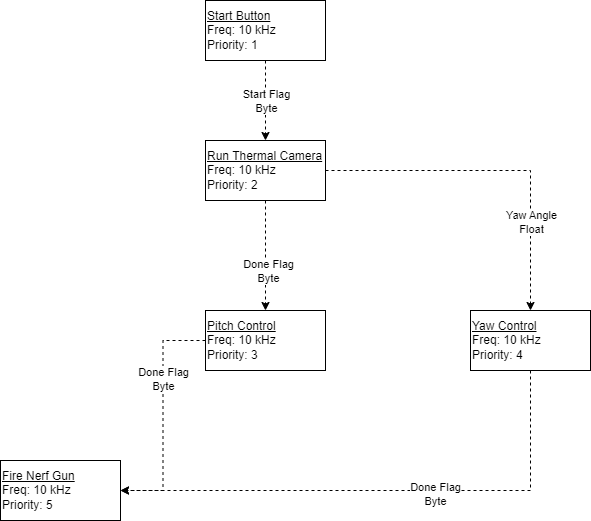

The diagram above was exported from draw.io. Its source (the exported page's mxGraphModel, read from the mxfile embedded in the PNG):
<mxGraphModel dx="1434" dy="1896" grid="1" gridSize="10" guides="1" tooltips="1" connect="1" arrows="1" fold="1" page="1" pageScale="1" pageWidth="850" pageHeight="1100" math="0" shadow="0">
  <root>
    <mxCell id="0" />
    <mxCell id="1" parent="0" />
    <mxCell id="3iD93Z7C9jDy4kNKwtQU-49" value="" style="edgeStyle=orthogonalEdgeStyle;rounded=0;orthogonalLoop=1;jettySize=auto;html=1;dashed=1;" parent="1" source="3iD93Z7C9jDy4kNKwtQU-43" target="3iD93Z7C9jDy4kNKwtQU-45" edge="1">
      <mxGeometry relative="1" as="geometry" />
    </mxCell>
    <mxCell id="3iD93Z7C9jDy4kNKwtQU-56" value="Done Flag&lt;br&gt;Byte" style="edgeLabel;html=1;align=center;verticalAlign=middle;resizable=0;points=[];" parent="3iD93Z7C9jDy4kNKwtQU-49" vertex="1" connectable="0">
      <mxGeometry x="0.27" y="2" relative="1" as="geometry">
        <mxPoint as="offset" />
      </mxGeometry>
    </mxCell>
    <mxCell id="3iD93Z7C9jDy4kNKwtQU-50" style="edgeStyle=orthogonalEdgeStyle;rounded=0;orthogonalLoop=1;jettySize=auto;html=1;entryX=0.5;entryY=0;entryDx=0;entryDy=0;dashed=1;" parent="1" source="3iD93Z7C9jDy4kNKwtQU-43" target="3iD93Z7C9jDy4kNKwtQU-44" edge="1">
      <mxGeometry relative="1" as="geometry" />
    </mxCell>
    <mxCell id="3iD93Z7C9jDy4kNKwtQU-57" value="Yaw Angle&lt;br&gt;Float" style="edgeLabel;html=1;align=center;verticalAlign=middle;resizable=0;points=[];" parent="3iD93Z7C9jDy4kNKwtQU-50" vertex="1" connectable="0">
      <mxGeometry x="0.4776" relative="1" as="geometry">
        <mxPoint y="1" as="offset" />
      </mxGeometry>
    </mxCell>
    <mxCell id="3iD93Z7C9jDy4kNKwtQU-43" value="&lt;u style=&quot;&quot;&gt;Run Thermal Camera&lt;/u&gt;&lt;br style=&quot;&quot;&gt;&lt;span style=&quot;&quot;&gt;Freq: 10 kHz&lt;/span&gt;&lt;br style=&quot;&quot;&gt;&lt;span style=&quot;&quot;&gt;Priority: 2&lt;/span&gt;" style="rounded=0;whiteSpace=wrap;html=1;align=left;" parent="1" vertex="1">
      <mxGeometry x="365" y="90" width="120" height="60" as="geometry" />
    </mxCell>
    <mxCell id="3iD93Z7C9jDy4kNKwtQU-53" style="edgeStyle=orthogonalEdgeStyle;rounded=0;orthogonalLoop=1;jettySize=auto;html=1;entryX=1;entryY=0.5;entryDx=0;entryDy=0;dashed=1;" parent="1" source="3iD93Z7C9jDy4kNKwtQU-44" target="3iD93Z7C9jDy4kNKwtQU-46" edge="1">
      <mxGeometry relative="1" as="geometry">
        <Array as="points">
          <mxPoint x="690" y="440" />
        </Array>
      </mxGeometry>
    </mxCell>
    <mxCell id="3iD93Z7C9jDy4kNKwtQU-55" value="Done Flag&lt;br&gt;Byte" style="edgeLabel;html=1;align=center;verticalAlign=middle;resizable=0;points=[];" parent="3iD93Z7C9jDy4kNKwtQU-53" vertex="1" connectable="0">
      <mxGeometry x="-0.1849" y="3" relative="1" as="geometry">
        <mxPoint as="offset" />
      </mxGeometry>
    </mxCell>
    <mxCell id="3iD93Z7C9jDy4kNKwtQU-44" value="&lt;u&gt;Yaw Control&lt;/u&gt;&lt;br style=&quot;&quot;&gt;&lt;span style=&quot;&quot;&gt;Freq: 10 kHz&lt;/span&gt;&lt;br style=&quot;&quot;&gt;&lt;span style=&quot;&quot;&gt;Priority: 4&lt;/span&gt;" style="rounded=0;whiteSpace=wrap;html=1;align=left;" parent="1" vertex="1">
      <mxGeometry x="630" y="260" width="120" height="60" as="geometry" />
    </mxCell>
    <mxCell id="3iD93Z7C9jDy4kNKwtQU-52" style="edgeStyle=orthogonalEdgeStyle;rounded=0;orthogonalLoop=1;jettySize=auto;html=1;entryX=1;entryY=0.5;entryDx=0;entryDy=0;dashed=1;" parent="1" source="3iD93Z7C9jDy4kNKwtQU-45" target="3iD93Z7C9jDy4kNKwtQU-46" edge="1">
      <mxGeometry relative="1" as="geometry" />
    </mxCell>
    <mxCell id="3iD93Z7C9jDy4kNKwtQU-54" value="Done Flag&lt;br&gt;Byte" style="edgeLabel;html=1;align=center;verticalAlign=middle;resizable=0;points=[];" parent="3iD93Z7C9jDy4kNKwtQU-52" vertex="1" connectable="0">
      <mxGeometry x="-0.3106" relative="1" as="geometry">
        <mxPoint as="offset" />
      </mxGeometry>
    </mxCell>
    <mxCell id="3iD93Z7C9jDy4kNKwtQU-45" value="&lt;u&gt;Pitch Control&lt;/u&gt;&lt;br style=&quot;&quot;&gt;&lt;span style=&quot;&quot;&gt;Freq: 10 kHz&lt;/span&gt;&lt;br style=&quot;&quot;&gt;&lt;span style=&quot;&quot;&gt;Priority: 3&lt;/span&gt;" style="rounded=0;whiteSpace=wrap;html=1;align=left;" parent="1" vertex="1">
      <mxGeometry x="365" y="260" width="120" height="60" as="geometry" />
    </mxCell>
    <mxCell id="3iD93Z7C9jDy4kNKwtQU-46" value="&lt;u&gt;Fire Nerf Gun&lt;/u&gt;&lt;br style=&quot;&quot;&gt;&lt;span style=&quot;&quot;&gt;Freq: 10 kHz&lt;/span&gt;&lt;br style=&quot;&quot;&gt;&lt;span style=&quot;&quot;&gt;Priority: 5&lt;/span&gt;" style="rounded=0;whiteSpace=wrap;html=1;align=left;" parent="1" vertex="1">
      <mxGeometry x="160" y="410" width="120" height="60" as="geometry" />
    </mxCell>
    <mxCell id="i9RCWkxVTAHHV1rewMXM-3" value="" style="edgeStyle=orthogonalEdgeStyle;rounded=0;orthogonalLoop=1;jettySize=auto;html=1;dashed=1;" parent="1" source="i9RCWkxVTAHHV1rewMXM-2" target="3iD93Z7C9jDy4kNKwtQU-43" edge="1">
      <mxGeometry relative="1" as="geometry" />
    </mxCell>
    <mxCell id="i9RCWkxVTAHHV1rewMXM-2" value="&lt;u&gt;Start Button&lt;/u&gt;&lt;br style=&quot;&quot;&gt;&lt;span style=&quot;&quot;&gt;Freq: 10 kHz&lt;/span&gt;&lt;br style=&quot;&quot;&gt;&lt;span style=&quot;&quot;&gt;Priority: 1&lt;/span&gt;" style="rounded=0;whiteSpace=wrap;html=1;align=left;" parent="1" vertex="1">
      <mxGeometry x="365" y="-50" width="120" height="60" as="geometry" />
    </mxCell>
    <mxCell id="i9RCWkxVTAHHV1rewMXM-4" value="Start Flag&lt;br&gt;Byte" style="edgeLabel;html=1;align=center;verticalAlign=middle;resizable=0;points=[];" parent="1" vertex="1" connectable="0">
      <mxGeometry x="425" y="50" as="geometry" />
    </mxCell>
  </root>
</mxGraphModel>